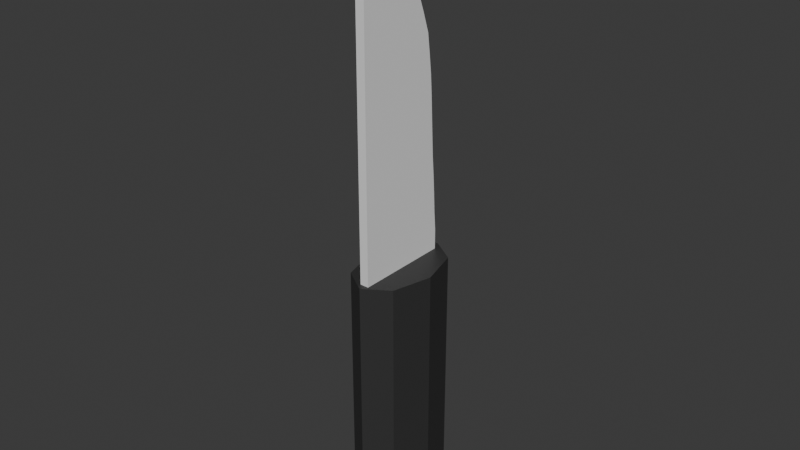 # Source: Knife.blend  (saved by Blender 5.0.119; exported with 4.5.12 LTS)
import bpy
from mathutils import Matrix  # noqa: F401  (used for matrix-valued properties, if any)

bpy.ops.wm.read_factory_settings(use_empty=True)
scene = bpy.context.scene
scene.name = 'Scene'

# ---- collections
col_collection = bpy.data.collections.new('Collection'); scene.collection.children.link(col_collection)

# ---- materials (node trees are filled in below, after node groups)
mat_material_001 = bpy.data.materials.new('Material.001')

# ---- material node trees
mat_material_001.use_nodes = True; mat_material_001.node_tree.nodes.clear()
_N = mat_material_001.node_tree.nodes; _L = mat_material_001.node_tree.links
n0 = _N.new('ShaderNodeBsdfPrincipled'); n0.name = 'Principled BSDF'; n0.location = (-200, 100)
n0.inputs[0].default_value = (0.0339, 0.0339, 0.0339, 1.0)
n1 = _N.new('ShaderNodeOutputMaterial'); n1.name = 'Material Output'; n1.location = (200, 100)
_L.new(n0.outputs[0], n1.inputs[0])
n1.is_active_output = True

# ---- world
world_world = bpy.data.worlds.new('World'); scene.world = world_world
world_world.use_nodes = True; world_world.node_tree.nodes.clear()
_N = world_world.node_tree.nodes; _L = world_world.node_tree.links
n0 = _N.new('ShaderNodeOutputWorld'); n0.name = 'World Output'; n0.location = (200, 100)
n1 = _N.new('ShaderNodeBackground'); n1.name = 'Background'; n1.location = (-200, 100)
n1.inputs[0].default_value = (0.05088, 0.05088, 0.05088, 1.0)
_L.new(n1.outputs[0], n0.inputs[0])
n0.is_active_output = True
world_world.color = (0.05088, 0.05088, 0.05088)
world_world.sun_shadow_jitter_overblur = 0.0

# ---- meshes
me_cylinder = bpy.data.meshes.new('Cylinder')
me_cylinder.from_pydata([(-5.704e-09, 0.2344, -0.2344), (-5.704e-09, 0.2344, 0.8529), (0.1658, 0.1658, -0.2344), (0.1658, 0.1658, 0.8529), (0.2344, 0.0, -0.2344), (0.2344, 0.0, 0.8529), (0.1658, -0.1658, -0.2344), (0.1658, -0.1658, 0.8529), (-5.704e-09, -0.2344, -0.2344), (-5.704e-09, -0.2344, 0.8529), (-0.1658, -0.1658, -0.2344), (-0.1658, -0.1658, 0.8529), (-0.2344, 0.0, -0.2344), (-0.2344, 0.0, 0.8529), (-0.1658, 0.1658, -0.2344), (-0.1658, 0.1658, 0.8529), (-0.02895, -0.2072, 0.8529), (-0.02895, -0.2072, 2.287), (-0.02895, 0.193, 0.8529), (-0.02895, -0.1987, 2.287), (0.02895, -0.2072, 0.8529), (0.02895, -0.2072, 2.287), (0.02895, 0.193, 0.8529), (0.02895, -0.1987, 2.287), (-0.02895, -0.2072, 0.9344), (-0.02895, -0.2072, 1.016), (-0.02895, -0.2072, 1.097), (-0.02895, -0.2072, 1.179), (-0.02895, -0.2072, 1.26), (-0.02895, -0.2072, 1.341), (-0.02895, -0.2072, 1.423), (-0.02895, -0.2072, 1.504), (-0.02895, -0.2072, 1.586), (-0.02895, -0.2072, 1.667), (-0.02895, -0.2072, 1.748), (-0.02895, -0.2072, 1.83), (-0.02895, -0.2072, 1.911), (-0.02895, -0.2072, 1.993), (-0.02895, -0.2072, 2.074), (-0.02895, -0.2072, 2.155), (-0.02895, -0.2072, 2.237), (-0.02895, -0.1502, 2.237), (-0.02895, -0.07163, 2.155), (-0.02895, -0.01529, 2.074), (-0.02895, 0.03974, 1.993), (-0.02895, 0.07643, 1.911), (-0.02895, 0.1066, 1.83), (-0.02895, 0.1341, 1.748), (-0.02895, 0.1446, 1.667), (-0.02895, 0.1537, 1.586), (-0.02895, 0.159, 1.504), (-0.02895, 0.1629, 1.423), (-0.02895, 0.1668, 1.341), (-0.02895, 0.1708, 1.26), (-0.02895, 0.1773, 1.179), (-0.02895, 0.1826, 1.097), (-0.02895, 0.1865, 1.016), (-0.02895, 0.193, 0.9344), (0.02895, -0.1502, 2.237), (0.02895, -0.07163, 2.155), (0.02895, -0.01529, 2.074), (0.02895, 0.03974, 1.993), (0.02895, 0.07643, 1.911), (0.02895, 0.1066, 1.83), (0.02895, 0.1341, 1.748), (0.02895, 0.1446, 1.667), (0.02895, 0.1537, 1.586), (0.02895, 0.159, 1.504), (0.02895, 0.1629, 1.423), (0.02895, 0.1668, 1.341), (0.02895, 0.1708, 1.26), (0.02895, 0.1773, 1.179), (0.02895, 0.1826, 1.097), (0.02895, 0.1865, 1.016), (0.02895, 0.193, 0.9344), (0.02895, -0.2072, 2.237), (0.02895, -0.2072, 2.155), (0.02895, -0.2072, 2.074), (0.02895, -0.2072, 1.993), (0.02895, -0.2072, 1.911), (0.02895, -0.2072, 1.83), (0.02895, -0.2072, 1.748), (0.02895, -0.2072, 1.667), (0.02895, -0.2072, 1.586), (0.02895, -0.2072, 1.504), (0.02895, -0.2072, 1.423), (0.02895, -0.2072, 1.341), (0.02895, -0.2072, 1.26), (0.02895, -0.2072, 1.179), (0.02895, -0.2072, 1.097), (0.02895, -0.2072, 1.016), (0.02895, -0.2072, 0.9344)], [], [(0, 1, 3, 2), (2, 3, 5, 4), (4, 5, 7, 6), (6, 7, 9, 8), (8, 9, 11, 10), (10, 11, 13, 12), (3, 1, 15, 13, 11, 9, 7, 5), (12, 13, 15, 14), (14, 15, 1, 0), (0, 2, 4, 6, 8, 10, 12, 14), (40, 17, 19, 41), (41, 19, 23, 58), (58, 23, 21, 75), (75, 21, 17, 40), (18, 22, 20, 16), (23, 19, 17, 21), (20, 91, 24, 16), (91, 90, 25, 24), (90, 89, 26, 25), (89, 88, 27, 26), (88, 87, 28, 27), (87, 86, 29, 28), (86, 85, 30, 29), (85, 84, 31, 30), (84, 83, 32, 31), (83, 82, 33, 32), (82, 81, 34, 33), (81, 80, 35, 34), (80, 79, 36, 35), (79, 78, 37, 36), (78, 77, 38, 37), (77, 76, 39, 38), (76, 75, 40, 39), (22, 74, 91, 20), (74, 73, 90, 91), (73, 72, 89, 90), (72, 71, 88, 89), (71, 70, 87, 88), (70, 69, 86, 87), (69, 68, 85, 86), (68, 67, 84, 85), (67, 66, 83, 84), (66, 65, 82, 83), (65, 64, 81, 82), (64, 63, 80, 81), (63, 62, 79, 80), (62, 61, 78, 79), (61, 60, 77, 78), (60, 59, 76, 77), (59, 58, 75, 76), (18, 57, 74, 22), (57, 56, 73, 74), (56, 55, 72, 73), (55, 54, 71, 72), (54, 53, 70, 71), (53, 52, 69, 70), (52, 51, 68, 69), (51, 50, 67, 68), (50, 49, 66, 67), (49, 48, 65, 66), (48, 47, 64, 65), (47, 46, 63, 64), (46, 45, 62, 63), (45, 44, 61, 62), (44, 43, 60, 61), (43, 42, 59, 60), (42, 41, 58, 59), (16, 24, 57, 18), (24, 25, 56, 57), (25, 26, 55, 56), (26, 27, 54, 55), (27, 28, 53, 54), (28, 29, 52, 53), (29, 30, 51, 52), (30, 31, 50, 51), (31, 32, 49, 50), (32, 33, 48, 49), (33, 34, 47, 48), (34, 35, 46, 47), (35, 36, 45, 46), (36, 37, 44, 45), (37, 38, 43, 44), (38, 39, 42, 43), (39, 40, 41, 42)])
me_cylinder.polygons.foreach_set('material_index', [0, 0, 0, 0, 0, 0, 0, 0, 0, 0, 1, 1, 1, 1, 1, 1, 1, 1, 1, 1, 1, 1, 1, 1, 1, 1, 1, 1, 1, 1, 1, 1, 1, 1, 1, 1, 1, 1, 1, 1, 1, 1, 1, 1, 1, 1, 1, 1, 1, 1, 1, 1, 1, 1, 1, 1, 1, 1, 1, 1, 1, 1, 1, 1, 1, 1, 1, 1, 1, 1, 1, 1, 1, 1, 1, 1, 1, 1, 1, 1, 1, 1, 1, 1])
_uv = me_cylinder.uv_layers.new(name='UVMap')
_uv.uv.foreach_set('vector', [1.0, 0.5, 1.0, 1.0, 0.875, 1.0, 0.875, 0.5, 0.875, 0.5, 0.875, 1.0, 0.75, 1.0, 0.75, 0.5, 0.75, 0.5, 0.75, 1.0, 0.625, 1.0, 0.625, 0.5, 0.625, 0.5, 0.625, 1.0, 0.5, 1.0, 0.5, 0.5, 0.5, 0.5, 0.5, 1.0, 0.375, 1.0, 0.375, 0.5, 0.375, 0.5, 0.375, 1.0, 0.25, 1.0, 0.25, 0.5, 0.4197, 0.4197, 0.25, 0.49, 0.08029, 0.4197, 0.01, 0.25, 0.08029, 0.08029, 0.25, 0.01, 0.4197, 0.08029, 0.49, 0.25, 0.25, 0.5, 0.25, 1.0, 0.125, 1.0, 0.125, 0.5, 0.125, 0.5, 0.125, 1.0, 0.0, 1.0, 0.0, 0.5, 0.75, 0.49, 0.9197, 0.4197, 0.99, 0.25, 0.9197, 0.08029, 0.75, 0.01, 0.5803, 0.08029, 0.51, 0.25, 0.5803, 0.4197, 0.6111, 0.0, 0.625, 0.0, 0.625, 0.25, 0.6111, 0.25, 0.6111, 0.25, 0.625, 0.25, 0.625, 0.5, 0.6111, 0.5, 0.6111, 0.5, 0.625, 0.5, 0.625, 0.75, 0.6111, 0.75, 0.6111, 0.75, 0.625, 0.75, 0.625, 1.0, 0.6111, 1.0, 0.125, 0.5, 0.375, 0.5, 0.375, 0.75, 0.125, 0.75, 0.625, 0.5, 0.875, 0.5, 0.875, 0.75, 0.625, 0.75, 0.375, 0.75, 0.3889, 0.75, 0.3889, 1.0, 0.375, 1.0, 0.3889, 0.75, 0.4028, 0.75, 0.4028, 1.0, 0.3889, 1.0, 0.4028, 0.75, 0.4167, 0.75, 0.4167, 1.0, 0.4028, 1.0, 0.4167, 0.75, 0.4306, 0.75, 0.4306, 1.0, 0.4167, 1.0, 0.4306, 0.75, 0.4444, 0.75, 0.4444, 1.0, 0.4306, 1.0, 0.4444, 0.75, 0.4583, 0.75, 0.4583, 1.0, 0.4444, 1.0, 0.4583, 0.75, 0.4722, 0.75, 0.4722, 1.0, 0.4583, 1.0, 0.4722, 0.75, 0.4861, 0.75, 0.4861, 1.0, 0.4722, 1.0, 0.4861, 0.75, 0.5, 0.75, 0.5, 1.0, 0.4861, 1.0, 0.5, 0.75, 0.5139, 0.75, 0.5139, 1.0, 0.5, 1.0, 0.5139, 0.75, 0.5278, 0.75, 0.5278, 1.0, 0.5139, 1.0, 0.5278, 0.75, 0.5417, 0.75, 0.5417, 1.0, 0.5278, 1.0, 0.5417, 0.75, 0.5556, 0.75, 0.5556, 1.0, 0.5417, 1.0, 0.5556, 0.75, 0.5694, 0.75, 0.5694, 1.0, 0.5556, 1.0, 0.5694, 0.75, 0.5833, 0.75, 0.5833, 1.0, 0.5694, 1.0, 0.5833, 0.75, 0.5972, 0.75, 0.5972, 1.0, 0.5833, 1.0, 0.5972, 0.75, 0.6111, 0.75, 0.6111, 1.0, 0.5972, 1.0, 0.375, 0.5, 0.3889, 0.5, 0.3889, 0.75, 0.375, 0.75, 0.3889, 0.5, 0.4028, 0.5, 0.4028, 0.75, 0.3889, 0.75, 0.4028, 0.5, 0.4167, 0.5, 0.4167, 0.75, 0.4028, 0.75, 0.4167, 0.5, 0.4306, 0.5, 0.4306, 0.75, 0.4167, 0.75, 0.4306, 0.5, 0.4444, 0.5, 0.4444, 0.75, 0.4306, 0.75, 0.4444, 0.5, 0.4583, 0.5, 0.4583, 0.75, 0.4444, 0.75, 0.4583, 0.5, 0.4722, 0.5, 0.4722, 0.75, 0.4583, 0.75, 0.4722, 0.5, 0.4861, 0.5, 0.4861, 0.75, 0.4722, 0.75, 0.4861, 0.5, 0.5, 0.5, 0.5, 0.75, 0.4861, 0.75, 0.5, 0.5, 0.5139, 0.5, 0.5139, 0.75, 0.5, 0.75, 0.5139, 0.5, 0.5278, 0.5, 0.5278, 0.75, 0.5139, 0.75, 0.5278, 0.5, 0.5417, 0.5, 0.5417, 0.75, 0.5278, 0.75, 0.5417, 0.5, 0.5556, 0.5, 0.5556, 0.75, 0.5417, 0.75, 0.5556, 0.5, 0.5694, 0.5, 0.5694, 0.75, 0.5556, 0.75, 0.5694, 0.5, 0.5833, 0.5, 0.5833, 0.75, 0.5694, 0.75, 0.5833, 0.5, 0.5972, 0.5, 0.5972, 0.75, 0.5833, 0.75, 0.5972, 0.5, 0.6111, 0.5, 0.6111, 0.75, 0.5972, 0.75, 0.375, 0.25, 0.3889, 0.25, 0.3889, 0.5, 0.375, 0.5, 0.3889, 0.25, 0.4028, 0.25, 0.4028, 0.5, 0.3889, 0.5, 0.4028, 0.25, 0.4167, 0.25, 0.4167, 0.5, 0.4028, 0.5, 0.4167, 0.25, 0.4306, 0.25, 0.4306, 0.5, 0.4167, 0.5, 0.4306, 0.25, 0.4444, 0.25, 0.4444, 0.5, 0.4306, 0.5, 0.4444, 0.25, 0.4583, 0.25, 0.4583, 0.5, 0.4444, 0.5, 0.4583, 0.25, 0.4722, 0.25, 0.4722, 0.5, 0.4583, 0.5, 0.4722, 0.25, 0.4861, 0.25, 0.4861, 0.5, 0.4722, 0.5, 0.4861, 0.25, 0.5, 0.25, 0.5, 0.5, 0.4861, 0.5, 0.5, 0.25, 0.5139, 0.25, 0.5139, 0.5, 0.5, 0.5, 0.5139, 0.25, 0.5278, 0.25, 0.5278, 0.5, 0.5139, 0.5, 0.5278, 0.25, 0.5417, 0.25, 0.5417, 0.5, 0.5278, 0.5, 0.5417, 0.25, 0.5556, 0.25, 0.5556, 0.5, 0.5417, 0.5, 0.5556, 0.25, 0.5694, 0.25, 0.5694, 0.5, 0.5556, 0.5, 0.5694, 0.25, 0.5833, 0.25, 0.5833, 0.5, 0.5694, 0.5, 0.5833, 0.25, 0.5972, 0.25, 0.5972, 0.5, 0.5833, 0.5, 0.5972, 0.25, 0.6111, 0.25, 0.6111, 0.5, 0.5972, 0.5, 0.375, 0.0, 0.3889, 0.0, 0.3889, 0.25, 0.375, 0.25, 0.3889, 0.0, 0.4028, 0.0, 0.4028, 0.25, 0.3889, 0.25, 0.4028, 0.0, 0.4167, 0.0, 0.4167, 0.25, 0.4028, 0.25, 0.4167, 0.0, 0.4306, 0.0, 0.4306, 0.25, 0.4167, 0.25, 0.4306, 0.0, 0.4444, 0.0, 0.4444, 0.25, 0.4306, 0.25, 0.4444, 0.0, 0.4583, 0.0, 0.4583, 0.25, 0.4444, 0.25, 0.4583, 0.0, 0.4722, 0.0, 0.4722, 0.25, 0.4583, 0.25, 0.4722, 0.0, 0.4861, 0.0, 0.4861, 0.25, 0.4722, 0.25, 0.4861, 0.0, 0.5, 0.0, 0.5, 0.25, 0.4861, 0.25, 0.5, 0.0, 0.5139, 0.0, 0.5139, 0.25, 0.5, 0.25, 0.5139, 0.0, 0.5278, 0.0, 0.5278, 0.25, 0.5139, 0.25, 0.5278, 0.0, 0.5417, 0.0, 0.5417, 0.25, 0.5278, 0.25, 0.5417, 0.0, 0.5556, 0.0, 0.5556, 0.25, 0.5417, 0.25, 0.5556, 0.0, 0.5694, 0.0, 0.5694, 0.25, 0.5556, 0.25, 0.5694, 0.0, 0.5833, 0.0, 0.5833, 0.25, 0.5694, 0.25, 0.5833, 0.0, 0.5972, 0.0, 0.5972, 0.25, 0.5833, 0.25, 0.5972, 0.0, 0.6111, 0.0, 0.6111, 0.25, 0.5972, 0.25])
me_cylinder.materials.append(mat_material_001)
me_cylinder.materials.append(None)
me_cylinder.update()

# ---- objects
ob_knife = bpy.data.objects.new('Knife', me_cylinder)

# ---- transforms, parenting, visibility, modifiers, constraints
ob_knife.location = (0.0, 0.0, 0.0)
ob_knife.scale = (0.6364, 1.0, 1.0)

# ---- collection membership
col_collection.objects.link(ob_knife)

# ---- scene / render settings (as saved in the file)
scene.frame_start = 1; scene.frame_end = 250; scene.frame_set(0)
scene.render.engine = 'BLENDER_EEVEE_NEXT'
scene.render.bake_bias = 0.0
scene.render.bake_samples = 0
scene.cycles.sampling_pattern = 'TABULATED_SOBOL'
scene.eevee.use_volume_custom_range = False
bpy.context.view_layer.update()

# ---- added for rendering (the .blend has no active camera and no usable light): camera, sun
cam_auto = bpy.data.cameras.new('AutoCamera')
cam_auto.lens = 50.0
cam_auto.sensor_width = 36.0
cam_auto.clip_end = 1000.0
ob_auto_camera = bpy.data.objects.new('AutoCamera', cam_auto)
scene.collection.objects.link(ob_auto_camera)
ob_auto_camera.location = (2.38877, -2.86652, 2.93722)
ob_auto_camera.rotation_euler = (1.09748, -7.21219e-08, 0.694738)
scene.camera = ob_auto_camera
light_auto_sun = bpy.data.lights.new('AutoSun', 'SUN')
light_auto_sun.energy = 3.0
light_auto_sun.angle = 0.0523599
ob_auto_sun = bpy.data.objects.new('AutoSun', light_auto_sun)
scene.collection.objects.link(ob_auto_sun)
ob_auto_sun.rotation_euler = (0.872665, 0.174533, 0.523599)
bpy.context.view_layer.update()
